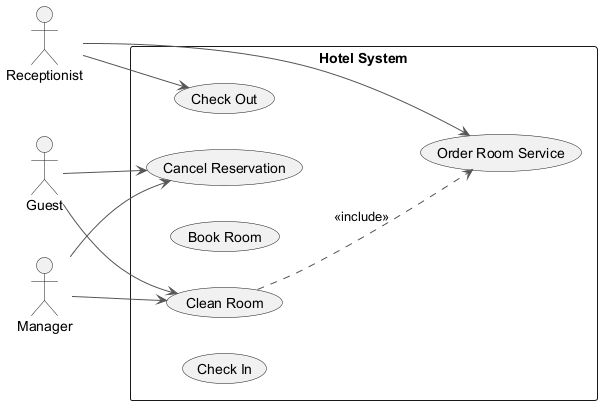

The diagram above was rendered by PlantUML. Its source (embedded in the PNG):
@startuml
skinparam backgroundColor #FFFFFF
skinparam classBackgroundColor #F3E5F5
skinparam classBorderColor #6A1B9A
skinparam ArrowColor #555555
left to right direction
actor "Receptionist" as R
actor "Guest" as G
actor "Manager" as M
rectangle "Hotel System" {
  usecase "Check Out" as UC_CheckOut
  usecase "Cancel Reservation" as UC_CancelReservation
  usecase "Book Room" as UC_BookRoom
  usecase "Clean Room" as UC_CleanRoom
  usecase "Check In" as UC_CheckIn
  usecase "Order Room Service" as UC_OrderRoomService
}
R --> UC_CheckOut
R --> UC_OrderRoomService
G --> UC_CancelReservation
G --> UC_CleanRoom
M --> UC_CleanRoom
M --> UC_CancelReservation
UC_CleanRoom ..> UC_OrderRoomService : <<include>>
@enduml